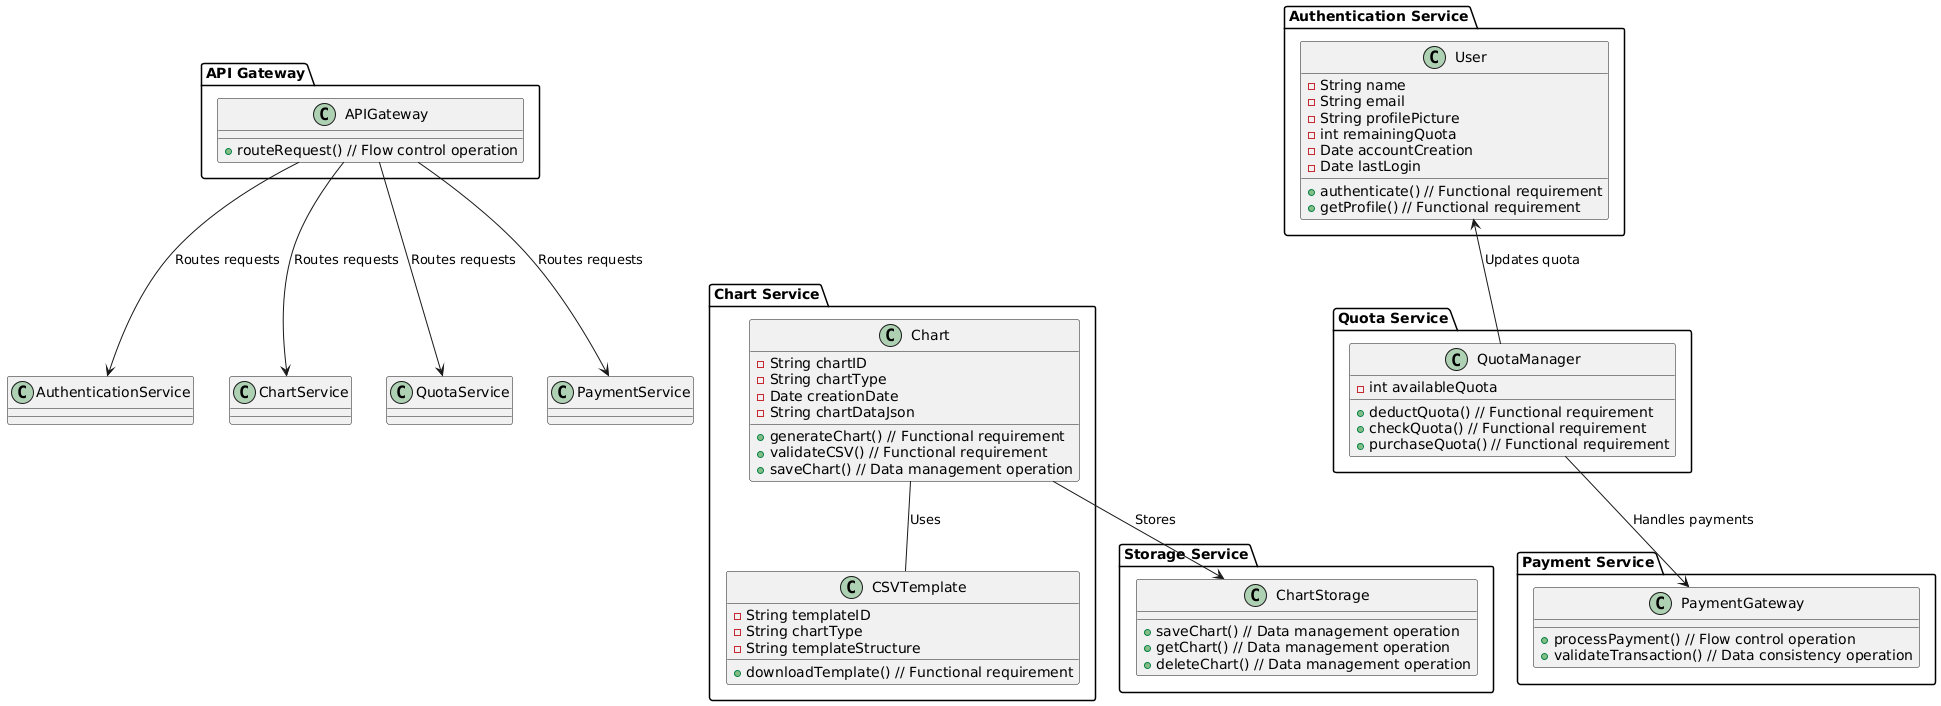

The diagram above was rendered by PlantUML. Its source (embedded in the PNG):
@startuml

package "Authentication Service" {
    class User {
        - String name
        - String email
        - String profilePicture
        - int remainingQuota
        - Date accountCreation
        - Date lastLogin
        + authenticate() // Functional requirement
        + getProfile() // Functional requirement
    }
}

package "Chart Service" {
    class Chart {
        - String chartID
        - String chartType
        - Date creationDate
        - String chartDataJson
        + generateChart() // Functional requirement
        + validateCSV() // Functional requirement
        + saveChart() // Data management operation
    }
    
    class CSVTemplate {
        - String templateID
        - String chartType
        - String templateStructure
        + downloadTemplate() // Functional requirement
    }
}

package "Storage Service" {
    class ChartStorage {
        + saveChart() // Data management operation
        + getChart() // Data management operation
        + deleteChart() // Data management operation
    }
}

package "Quota Service" {
    class QuotaManager {
        - int availableQuota
        + deductQuota() // Functional requirement
        + checkQuota() // Functional requirement
        + purchaseQuota() // Functional requirement
    }
}

package "Payment Service" {
    class PaymentGateway {
        + processPayment() // Flow control operation
        + validateTransaction() // Data consistency operation
    }
}

package "API Gateway" {
    class APIGateway {
        + routeRequest() // Flow control operation
    }
}

User -[hidden]-> Chart
User -[hidden]-> QuotaManager
Chart -- CSVTemplate : "Uses"
Chart --> ChartStorage : "Stores"
QuotaManager --> PaymentGateway : "Handles payments"
QuotaManager --> User : "Updates quota"
APIGateway --> AuthenticationService : "Routes requests"
APIGateway --> ChartService : "Routes requests"
APIGateway --> QuotaService : "Routes requests"
APIGateway --> PaymentService : "Routes requests"

@enduml